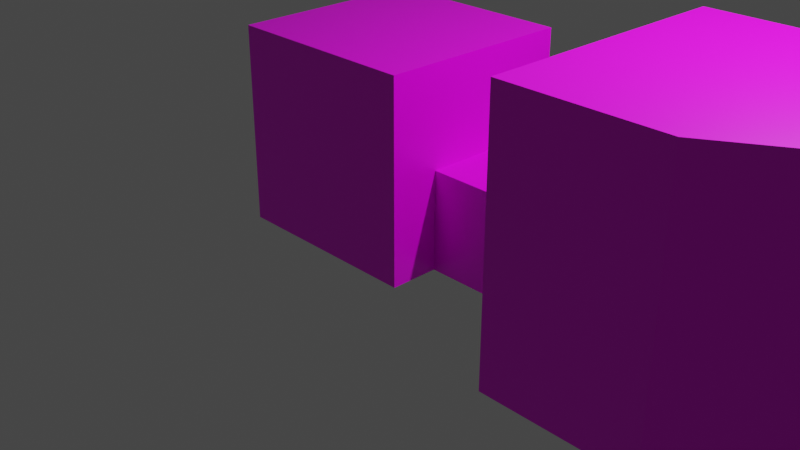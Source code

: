 # Source: room1.blend  (saved by Blender 2.82.7; exported with 4.5.12 LTS)
import bpy
from mathutils import Matrix  # noqa: F401  (used for matrix-valued properties, if any)

bpy.ops.wm.read_factory_settings(use_empty=True)
scene = bpy.context.scene
scene.name = 'Scene'

# ---- collections
col_collection = bpy.data.collections.new('Collection'); scene.collection.children.link(col_collection)

# ---- images (referenced by path relative to the original .blend; pixels are not part of the script)
import os
ASSET_DIR = os.environ.get("B2B_ASSET_DIR", "")  # directory of the original .blend (textures are referenced by path, not embedded)
HERE = os.path.dirname(os.path.abspath(__file__))  # packed textures are extracted next to this script under _unpacked/

def load_image(name, relpath, width, height, colorspace="sRGB"):
    """Load a texture the original file referenced (path relative to the .blend, or extracted next to this script)."""
    p = next((c for c in (os.path.join(HERE, relpath), os.path.join(ASSET_DIR, relpath)) if relpath and os.path.exists(c)), "")
    if p:
        img = bpy.data.images.load(p, check_existing=True)
        img.name = name
    else:  # same state as the original file: an image datablock whose file is absent (Cycles renders it pink)
        img = bpy.data.images.new(name, width, height)
        img.source = "FILE"
        img.filepath = "//" + (relpath or name)
    img.colorspace_settings.name = colorspace
    return img
img_wall_top_png = load_image('wall_top.png', 'wall_top.png', 1024, 1024, 'sRGB')

# ---- materials (node trees are filled in below, after node groups)
mat_material = bpy.data.materials.new('Material')
mat_material.alpha_threshold = 0.0
mat_material.use_transparent_shadow = False
mat_material.line_color = (0.0, 0.0, 0.0, 1.0)

# ---- material node trees
mat_material.use_nodes = True; mat_material.node_tree.nodes.clear()
_N = mat_material.node_tree.nodes; _L = mat_material.node_tree.links
n0 = _N.new('ShaderNodeOutputMaterial'); n0.name = 'Material Output'; n0.location = (300, 300)
n1 = _N.new('ShaderNodeBsdfPrincipled'); n1.name = 'Principled BSDF'; n1.location = (10, 300)
n1.distribution = 'GGX'
n1.subsurface_method = 'BURLEY'
n1.inputs[2].default_value = 0.4
n1.inputs[3].default_value = 1.45
n1.inputs[27].default_value = (0.0, 0.0, 0.0, 1.0)
n1.inputs[28].default_value = 1.0
n2 = _N.new('ShaderNodeTexImage'); n2.name = 'Image Texture'; n2.location = (-280, 280)
n2.image = img_wall_top_png
_L.new(n1.outputs[0], n0.inputs[0])
_L.new(n2.outputs[0], n1.inputs[0])
n0.is_active_output = True

# ---- world
world_world = bpy.data.worlds.new('World'); scene.world = world_world
world_world.use_nodes = True; world_world.node_tree.nodes.clear()
_N = world_world.node_tree.nodes; _L = world_world.node_tree.links
n0 = _N.new('ShaderNodeOutputWorld'); n0.name = 'World Output'; n0.location = (300, 300)
n1 = _N.new('ShaderNodeBackground'); n1.name = 'Background'; n1.location = (10, 300)
n1.inputs[0].default_value = (0.05088, 0.05088, 0.05088, 1.0)
_L.new(n1.outputs[0], n0.inputs[0])
n0.is_active_output = True
world_world.color = (0.05088, 0.05088, 0.05088)
world_world.use_sun_shadow = False
world_world.sun_shadow_jitter_overblur = 0.0

# ---- cameras
cam_camera = bpy.data.cameras.new('Camera')
cam_camera.clip_end = 100.0
cam_camera.ortho_scale = 7.314

# ---- lights
light_light = bpy.data.lights.new('Light', 'POINT')
light_light.transmission_factor = 0.0
light_light.energy = 1000.0
light_light.shadow_soft_size = 0.1
light_light.shadow_maximum_resolution = 0.006
light_light.use_absolute_resolution = True

# ---- meshes
me_cube = bpy.data.meshes.new('Cube')
me_cube.from_pydata([(1.0, 1.0, 1.0), (1.0, 1.0, -1.0), (1.0, -1.0, 1.0), (1.0, -1.0, -1.0), (-1.0, 1.0, 1.0), (-1.0, 1.0, -1.0), (-1.0, -1.0, 1.0), (-1.0, -1.0, -1.0), (-1.0, 0.0, -1.0), (1.0, 0.0, 1.0), (-1.0, 0.0, 1.0), (1.0, 0.0, -1.0), (-1.0, -0.5, -1.0), (1.0, -0.5, 1.0), (-1.0, -0.5, 1.0), (1.0, -0.5, -1.0), (-1.0, 0.5, 1.0), (1.0, 0.5, -1.0), (-1.0, 0.5, -1.0), (1.0, 0.5, 1.0), (1.0, 1.0, 0.0), (-1.0, -1.0, 0.0), (1.0, -1.0, 0.0), (-1.0, 1.0, 0.0), (1.0, 0.0, 0.0), (-1.0, 0.0, 0.0), (-1.0, -0.5, 0.0), (1.0, -0.5, 0.0), (1.0, 0.5, 0.0), (-1.0, 0.5, 0.0), (2.234, 0.0, -1.0), (2.234, -0.5, -1.0), (2.234, 0.5, -1.0), (2.234, 0.0, 0.0), (2.234, -0.5, 0.0), (2.234, 0.5, 0.0), (2.361, 0.0, -1.267), (2.361, -1.337, -1.267), (2.361, 1.337, -1.267), (2.361, 0.0, 1.408), (2.361, -1.337, 1.408), (2.361, 1.337, 1.408), (3.919, 0.0, -1.267), (3.919, -1.337, -1.267), (3.919, 1.337, -1.267), (3.919, 0.0, 1.408), (3.919, -1.337, 1.408), (3.919, 1.337, 1.408), (3.919, 0.0, -1.267), (3.919, -1.337, -1.267), (3.919, 1.337, -1.267), (3.919, 0.0, 1.408), (3.919, -1.337, 1.408), (3.919, 1.337, 1.408), (5.465, 1.136, -1.267), (6.422, 0.2019, -1.267), (4.508, 2.07, -1.267), (5.465, 1.136, 1.408), (6.422, 0.2019, 1.408), (4.508, 2.07, 1.408), (6.596, 2.295, -1.267), (7.928, 2.415, -1.267), (5.265, 2.175, -1.267), (6.596, 2.295, 1.408), (7.928, 2.415, 1.408), (5.265, 2.175, 1.408), (6.332, 5.235, -1.267), (7.664, 5.355, -1.267), (5.0, 5.115, -1.267), (6.332, 5.235, 1.408), (7.664, 5.355, 1.408), (5.0, 5.115, 1.408)], [], [(13, 14, 6, 2), (22, 2, 6, 21), (29, 16, 4, 23), (12, 15, 3, 7), (27, 13, 2, 22), (23, 4, 0, 20), (28, 19, 9, 24), (18, 17, 11, 8), (26, 14, 10, 25), (19, 16, 10, 9), (21, 6, 14, 26), (24, 9, 13, 27), (8, 11, 15, 12), (9, 10, 14, 13), (0, 4, 16, 19), (5, 1, 17, 18), (20, 0, 19, 28), (25, 10, 16, 29), (8, 25, 29, 18), (1, 20, 28, 17), (11, 17, 32, 30), (7, 21, 26, 12), (12, 26, 25, 8), (28, 24, 33, 35), (5, 23, 20, 1), (15, 27, 22, 3), (18, 29, 23, 5), (3, 22, 21, 7), (32, 35, 41, 38), (35, 33, 39, 41), (27, 15, 31, 34), (17, 28, 35, 32), (24, 27, 34, 33), (15, 11, 30, 31), (36, 38, 44, 42), (39, 40, 46, 45), (34, 31, 37, 40), (31, 30, 36, 37), (33, 34, 40, 39), (30, 32, 38, 36), (44, 47, 53, 50), (47, 45, 51, 53), (41, 39, 45, 47), (38, 41, 47, 44), (40, 37, 43, 46), (37, 36, 42, 43), (48, 50, 56, 54), (51, 52, 58, 57), (46, 43, 49, 52), (43, 42, 48, 49), (45, 46, 52, 51), (42, 44, 50, 48), (56, 59, 65, 62), (59, 57, 63, 65), (53, 51, 57, 59), (50, 53, 59, 56), (52, 49, 55, 58), (49, 48, 54, 55), (60, 62, 68, 66), (63, 64, 70, 69), (58, 55, 61, 64), (55, 54, 60, 61), (57, 58, 64, 63), (54, 56, 62, 60), (66, 69, 70, 67), (68, 71, 69, 66), (65, 63, 69, 71), (62, 65, 71, 68), (64, 61, 67, 70), (61, 60, 66, 67)])
_uv = me_cube.uv_layers.new(name='UVMap')
_uv.uv.foreach_set('vector', [2.553, 3.579, 6.659, 3.579, 6.659, 4.606, 2.553, 4.606, 0.5, 4.606, 2.553, 4.606, 2.553, 8.712, 0.5, 8.712, 0.5, -4.632, 2.553, -4.632, 2.553, -3.606, 0.5, -3.606, -5.659, 3.579, -1.553, 3.579, -1.553, 4.606, -5.659, 4.606, 0.5, 3.579, 2.553, 3.579, 2.553, 4.606, 0.5, 4.606, 0.5, -3.606, 2.553, -3.606, 2.553, 0.5, 0.5, 0.5, 0.5, 1.526, 2.553, 1.526, 2.553, 2.553, 0.5, 2.553, -5.659, 1.526, -1.553, 1.526, -1.553, 2.553, -5.659, 2.553, 0.5, -6.685, 2.553, -6.685, 2.553, -5.659, 0.5, -5.659, 2.553, 1.526, 6.659, 1.526, 6.659, 2.553, 2.553, 2.553, 0.5, -7.712, 2.553, -7.712, 2.553, -6.685, 0.5, -6.685, 0.5, 2.553, 2.553, 2.553, 2.553, 3.579, 0.5, 3.579, -5.659, 2.553, -1.553, 2.553, -1.553, 3.579, -5.659, 3.579, 2.553, 2.553, 6.659, 2.553, 6.659, 3.579, 2.553, 3.579, 2.553, 0.5, 6.659, 0.5, 6.659, 1.526, 2.553, 1.526, -5.659, 0.5, -1.553, 0.5, -1.553, 1.526, -5.659, 1.526, 0.5, 0.5, 2.553, 0.5, 2.553, 1.526, 0.5, 1.526, 0.5, -5.659, 2.553, -5.659, 2.553, -4.632, 0.5, -4.632, -1.553, -5.659, 0.5, -5.659, 0.5, -4.632, -1.553, -4.632, -1.553, 0.5, 0.5, 0.5, 0.5, 1.526, -1.553, 1.526, -1.553, 2.553, -1.553, 1.526, -1.553, 1.526, -1.553, 2.553, -1.553, -7.712, 0.5, -7.712, 0.5, -6.685, -1.553, -6.685, -1.553, -6.685, 0.5, -6.685, 0.5, -5.659, -1.553, -5.659, 0.5, 1.526, 0.5, 2.553, 0.5, 2.553, 0.5, 1.526, -1.553, -3.606, 0.5, -3.606, 0.5, 0.5, -1.553, 0.5, -1.553, 3.579, 0.5, 3.579, 0.5, 4.606, -1.553, 4.606, -1.553, -4.632, 0.5, -4.632, 0.5, -3.606, -1.553, -3.606, -1.553, 4.606, 0.5, 4.606, 0.5, 8.712, -1.553, 8.712, -1.553, 1.526, 0.5, 1.526, 0.5, 1.526, -1.553, 1.526, 0.5, 1.526, 0.5, 2.553, 0.5, 2.553, 0.5, 1.526, 0.5, 3.579, -1.553, 3.579, -1.553, 3.579, 0.5, 3.579, -1.553, 1.526, 0.5, 1.526, 0.5, 1.526, -1.553, 1.526, 0.5, 2.553, 0.5, 3.579, 0.5, 3.579, 0.5, 2.553, -1.553, 3.579, -1.553, 2.553, -1.553, 2.553, -1.553, 3.579, -1.553, 2.553, -1.553, 1.526, -1.553, 1.526, -1.553, 2.553, 0.5, 2.553, 0.5, 3.579, 0.5, 3.579, 0.5, 2.553, 0.5, 3.579, -1.553, 3.579, -1.553, 3.579, 0.5, 3.579, -1.553, 3.579, -1.553, 2.553, -1.553, 2.553, -1.553, 3.579, 0.5, 2.553, 0.5, 3.579, 0.5, 3.579, 0.5, 2.553, -1.553, 2.553, -1.553, 1.526, -1.553, 1.526, -1.553, 2.553, -1.553, 1.526, 0.5, 1.526, 0.5, 1.526, -1.553, 1.526, 0.5, 1.526, 0.5, 2.553, 0.5, 2.553, 0.5, 1.526, 0.5, 1.526, 0.5, 2.553, 0.5, 2.553, 0.5, 1.526, -1.553, 1.526, 0.5, 1.526, 0.5, 1.526, -1.553, 1.526, 0.5, 3.579, -1.553, 3.579, -1.553, 3.579, 0.5, 3.579, -1.553, 3.579, -1.553, 2.553, -1.553, 2.553, -1.553, 3.579, -1.553, 2.553, -1.553, 1.526, -1.553, 1.526, -1.553, 2.553, 0.5, 2.553, 0.5, 3.579, 0.5, 3.579, 0.5, 2.553, 0.5, 3.579, -1.553, 3.579, -1.553, 3.579, 0.5, 3.579, -1.553, 3.579, -1.553, 2.553, -1.553, 2.553, -1.553, 3.579, 0.5, 2.553, 0.5, 3.579, 0.5, 3.579, 0.5, 2.553, -1.553, 2.553, -1.553, 1.526, -1.553, 1.526, -1.553, 2.553, -1.553, 1.526, 0.5, 1.526, 0.5, 1.526, -1.553, 1.526, 0.5, 1.526, 0.5, 2.553, 0.5, 2.553, 0.5, 1.526, 0.5, 1.526, 0.5, 2.553, 0.5, 2.553, 0.5, 1.526, -1.553, 1.526, 0.5, 1.526, 0.5, 1.526, -1.553, 1.526, 0.5, 3.579, -1.553, 3.579, -1.553, 3.579, 0.5, 3.579, -1.553, 3.579, -1.553, 2.553, -1.553, 2.553, -1.553, 3.579, -1.553, 2.553, -1.553, 1.526, -1.553, 1.526, -1.553, 2.553, 0.5, 2.553, 0.5, 3.579, 0.5, 3.579, 0.5, 2.553, 0.5, 3.579, -1.553, 3.579, -1.553, 3.579, 0.5, 3.579, -1.553, 3.579, -1.553, 2.553, -1.553, 2.553, -1.553, 3.579, 0.5, 2.553, 0.5, 3.579, 0.5, 3.579, 0.5, 2.553, -1.553, 2.553, -1.553, 1.526, -1.553, 1.526, -1.553, 2.553, -1.553, 2.553, 0.5, 2.553, 0.5, 3.579, -1.553, 3.579, -1.553, 1.526, 0.5, 1.526, 0.5, 2.553, -1.553, 2.553, 0.5, 1.526, 0.5, 2.553, 0.5, 2.553, 0.5, 1.526, -1.553, 1.526, 0.5, 1.526, 0.5, 1.526, -1.553, 1.526, 0.5, 3.579, -1.553, 3.579, -1.553, 3.579, 0.5, 3.579, -1.553, 3.579, -1.553, 2.553, -1.553, 2.553, -1.553, 3.579])
me_cube.materials.append(mat_material)
me_cube.use_remesh_preserve_volume = False
me_cube.use_remesh_preserve_attributes = False
me_cube.use_mirror_vertex_groups = False
me_cube.update()

# ---- objects
ob_cube = bpy.data.objects.new('Cube', me_cube)
ob_light = bpy.data.objects.new('Light', light_light)
ob_camera = bpy.data.objects.new('Camera', cam_camera)

# ---- transforms, parenting, visibility, modifiers, constraints
ob_cube.location = (0.0, 0.0, 1.0)
ob_cube.lock_rotations_4d = False
ob_cube.empty_display_type = 'ARROWS'
ob_cube.lineart.crease_threshold = 0.0
ob_light.location = (4.076, 1.005, 5.904)
ob_light.rotation_euler = (0.6503, 0.05522, 1.866)
ob_light.lock_rotations_4d = False
ob_light.empty_display_type = 'ARROWS'
ob_light.color = (0.0, 0.0, 0.0, 0.0)
ob_light.lineart.crease_threshold = 0.0
ob_camera.location = (7.359, -6.926, 4.958)
ob_camera.rotation_euler = (1.109, 0.0, 0.8149)
ob_camera.lock_rotations_4d = False
ob_camera.empty_display_type = 'ARROWS'
ob_camera.color = (0.0, 0.0, 0.0, 0.0)
ob_camera.display_type = 'WIRE'
ob_camera.lineart.crease_threshold = 0.0

# ---- collection membership
col_collection.objects.link(ob_cube)
col_collection.objects.link(ob_light)
col_collection.objects.link(ob_camera)

# ---- scene / render settings (as saved in the file)
scene.camera = ob_camera
scene.frame_start = 1; scene.frame_end = 250; scene.frame_set(1)
scene.render.engine = 'BLENDER_EEVEE_NEXT'
scene.cycles.use_denoising = False
scene.cycles.samples = 128
scene.cycles.sampling_pattern = 'TABULATED_SOBOL'
scene.cycles.use_adaptive_sampling = False
scene.cycles.use_light_tree = False
scene.view_settings.view_transform = 'Filmic'
bpy.context.view_layer.update()
